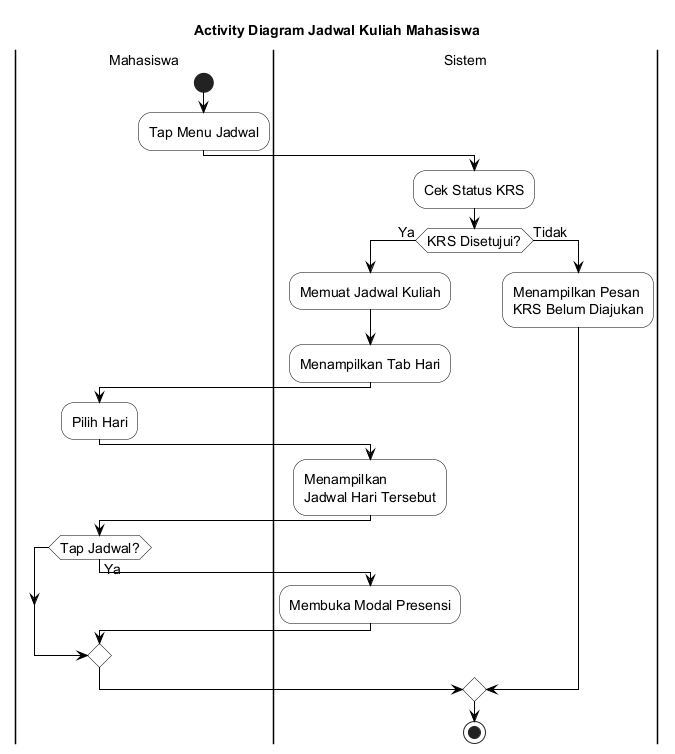

The diagram above was rendered by PlantUML. Its source (embedded in the PNG):
@startuml
skinparam backgroundColor White
skinparam ActivityBackgroundColor White
skinparam ActivityBorderColor Black
skinparam ActivityDiamondBackgroundColor White
skinparam ActivityDiamondBorderColor Black
skinparam ArrowColor Black
skinparam PartitionBorderColor Black
skinparam PartitionBackgroundColor White
skinparam defaultFontSize 14

title Activity Diagram Jadwal Kuliah Mahasiswa

|Mahasiswa|
start
:Tap Menu Jadwal;

|Sistem|
:Cek Status KRS;

if (KRS Disetujui?) then (Ya)
  :Memuat Jadwal Kuliah;
  :Menampilkan Tab Hari;
  |Mahasiswa|
  :Pilih Hari;
  |Sistem|
  :Menampilkan\nJadwal Hari Tersebut;
  |Mahasiswa|
  if (Tap Jadwal?) then (Ya)
    |Sistem|
    :Membuka Modal Presensi;
  endif
else (Tidak)
  :Menampilkan Pesan\nKRS Belum Diajukan;
endif

stop

@enduml